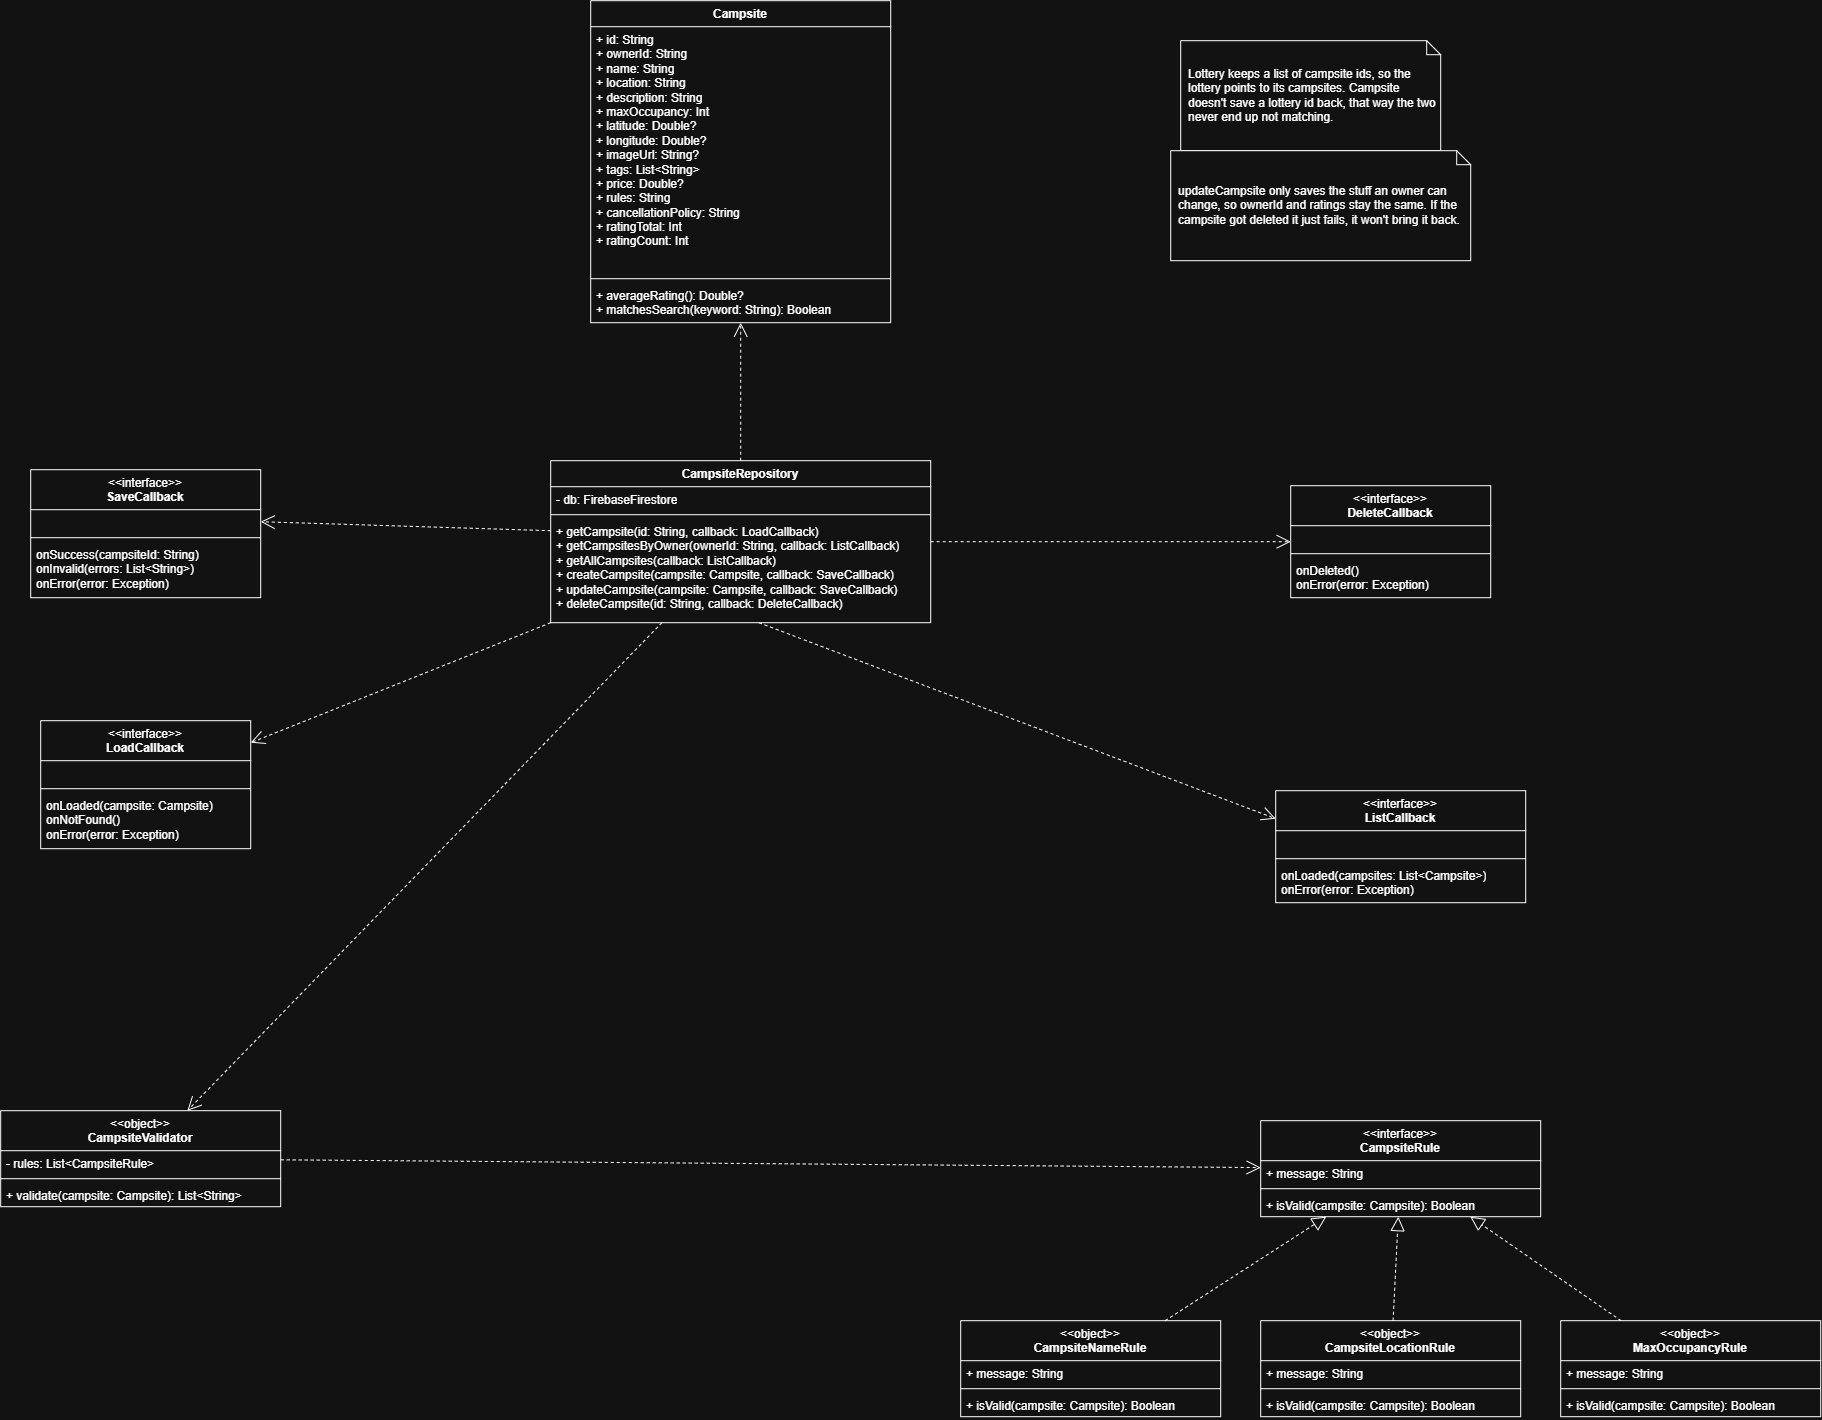

The diagram above was exported from draw.io. Its source (the exported page's mxGraphModel, read from the mxfile embedded in the PNG):
<mxGraphModel dx="3935" dy="2343" grid="1" gridSize="10" guides="1" tooltips="1" connect="1" arrows="1" fold="1" page="0" pageScale="1" pageWidth="850" pageHeight="1100" math="0" shadow="0">
  <root>
    <mxCell id="0" />
    <mxCell id="1" parent="0" />
    <mxCell id="n3" parent="1" style="swimlane;fontStyle=1;align=center;verticalAlign=top;childLayout=stackLayout;horizontal=1;startSize=26;horizontalStack=0;resizeParent=1;resizeParentMax=0;resizeLast=0;collapsible=0;marginBottom=0;whiteSpace=wrap;html=1;" value="Campsite" vertex="1">
      <mxGeometry height="322" width="300" x="410" y="-80" as="geometry" />
    </mxCell>
    <mxCell id="n4" parent="n3" style="text;strokeColor=none;fillColor=none;align=left;verticalAlign=top;spacingLeft=4;spacingRight=4;overflow=hidden;rotatable=0;points=[[0,0.5],[1,0.5]];portConstraint=eastwest;whiteSpace=wrap;html=1;" value="+ id: String&lt;br&gt;+ ownerId: String&lt;br&gt;+ name: String&lt;br&gt;+ location: String&lt;br&gt;+ description: String&lt;br&gt;+ maxOccupancy: Int&lt;br&gt;+ latitude: Double?&lt;br&gt;+ longitude: Double?&lt;br&gt;+ imageUrl: String?&lt;br&gt;+ tags: List&amp;lt;String&amp;gt;&lt;br&gt;+ price: Double?&lt;br&gt;+ rules: String&lt;br&gt;+ cancellationPolicy: String&lt;br&gt;+ ratingTotal: Int&lt;br&gt;+ ratingCount: Int" vertex="1">
      <mxGeometry height="248" width="300" y="26" as="geometry" />
    </mxCell>
    <mxCell id="n5" parent="n3" style="line;strokeWidth=1;fillColor=none;align=left;verticalAlign=middle;spacingTop=-1;spacingLeft=3;spacingRight=3;rotatable=0;labelPosition=right;points=[];portConstraint=eastwest;strokeColor=inherit;" value="" vertex="1">
      <mxGeometry height="8" width="300" y="274" as="geometry" />
    </mxCell>
    <mxCell id="n6" parent="n3" style="text;strokeColor=none;fillColor=none;align=left;verticalAlign=top;spacingLeft=4;spacingRight=4;overflow=hidden;rotatable=0;points=[[0,0.5],[1,0.5]];portConstraint=eastwest;whiteSpace=wrap;html=1;" value="+ averageRating(): Double?&lt;br&gt;+ matchesSearch(keyword: String): Boolean" vertex="1">
      <mxGeometry height="40" width="300" y="282" as="geometry" />
    </mxCell>
    <mxCell id="n7" parent="1" style="swimlane;fontStyle=1;align=center;verticalAlign=top;childLayout=stackLayout;horizontal=1;startSize=26;horizontalStack=0;resizeParent=1;resizeParentMax=0;resizeLast=0;collapsible=0;marginBottom=0;whiteSpace=wrap;html=1;" value="CampsiteRepository" vertex="1">
      <mxGeometry height="162" width="380" x="370" y="380" as="geometry" />
    </mxCell>
    <mxCell id="n8" parent="n7" style="text;strokeColor=none;fillColor=none;align=left;verticalAlign=top;spacingLeft=4;spacingRight=4;overflow=hidden;rotatable=0;points=[[0,0.5],[1,0.5]];portConstraint=eastwest;whiteSpace=wrap;html=1;" value="- db: FirebaseFirestore" vertex="1">
      <mxGeometry height="24" width="380" y="26" as="geometry" />
    </mxCell>
    <mxCell id="n9" parent="n7" style="line;strokeWidth=1;fillColor=none;align=left;verticalAlign=middle;spacingTop=-1;spacingLeft=3;spacingRight=3;rotatable=0;labelPosition=right;points=[];portConstraint=eastwest;strokeColor=inherit;" value="" vertex="1">
      <mxGeometry height="8" width="380" y="50" as="geometry" />
    </mxCell>
    <mxCell id="n10" parent="n7" style="text;strokeColor=none;fillColor=none;align=left;verticalAlign=top;spacingLeft=4;spacingRight=4;overflow=hidden;rotatable=0;points=[[0,0.5],[1,0.5]];portConstraint=eastwest;whiteSpace=wrap;html=1;" value="+ getCampsite(id: String, callback: LoadCallback)&lt;br&gt;+ getCampsitesByOwner(ownerId: String, callback: ListCallback)&lt;br&gt;+ getAllCampsites(callback: ListCallback)&lt;br&gt;+ createCampsite(campsite: Campsite, callback: SaveCallback)&lt;br&gt;+ updateCampsite(campsite: Campsite, callback: SaveCallback)&lt;br&gt;+ deleteCampsite(id: String, callback: DeleteCallback)" vertex="1">
      <mxGeometry height="104" width="380" y="58" as="geometry" />
    </mxCell>
    <mxCell id="n11" parent="1" style="swimlane;fontStyle=0;align=center;verticalAlign=top;childLayout=stackLayout;horizontal=1;startSize=40;horizontalStack=0;resizeParent=1;resizeParentMax=0;resizeLast=0;collapsible=0;marginBottom=0;whiteSpace=wrap;html=1;" value="&amp;lt;&amp;lt;interface&amp;gt;&amp;gt;&lt;br&gt;&lt;b&gt;SaveCallback&lt;/b&gt;" vertex="1">
      <mxGeometry height="128" width="230" x="-150" y="389" as="geometry" />
    </mxCell>
    <mxCell id="n12" parent="n11" style="text;strokeColor=none;fillColor=none;align=left;verticalAlign=top;spacingLeft=4;spacingRight=4;overflow=hidden;rotatable=0;points=[[0,0.5],[1,0.5]];portConstraint=eastwest;whiteSpace=wrap;html=1;" value="" vertex="1">
      <mxGeometry height="24" width="230" y="40" as="geometry" />
    </mxCell>
    <mxCell id="n13" parent="n11" style="line;strokeWidth=1;fillColor=none;align=left;verticalAlign=middle;spacingTop=-1;spacingLeft=3;spacingRight=3;rotatable=0;labelPosition=right;points=[];portConstraint=eastwest;strokeColor=inherit;" value="" vertex="1">
      <mxGeometry height="8" width="230" y="64" as="geometry" />
    </mxCell>
    <mxCell id="n14" parent="n11" style="text;strokeColor=none;fillColor=none;align=left;verticalAlign=top;spacingLeft=4;spacingRight=4;overflow=hidden;rotatable=0;points=[[0,0.5],[1,0.5]];portConstraint=eastwest;whiteSpace=wrap;html=1;" value="onSuccess(campsiteId: String)&lt;br&gt;onInvalid(errors: List&amp;lt;String&amp;gt;)&lt;br&gt;onError(error: Exception)" vertex="1">
      <mxGeometry height="56" width="230" y="72" as="geometry" />
    </mxCell>
    <mxCell id="n15" parent="1" style="swimlane;fontStyle=0;align=center;verticalAlign=top;childLayout=stackLayout;horizontal=1;startSize=40;horizontalStack=0;resizeParent=1;resizeParentMax=0;resizeLast=0;collapsible=0;marginBottom=0;whiteSpace=wrap;html=1;" value="&amp;lt;&amp;lt;interface&amp;gt;&amp;gt;&lt;br&gt;&lt;b&gt;LoadCallback&lt;/b&gt;" vertex="1">
      <mxGeometry height="128" width="210" x="-140" y="640" as="geometry" />
    </mxCell>
    <mxCell id="n16" parent="n15" style="text;strokeColor=none;fillColor=none;align=left;verticalAlign=top;spacingLeft=4;spacingRight=4;overflow=hidden;rotatable=0;points=[[0,0.5],[1,0.5]];portConstraint=eastwest;whiteSpace=wrap;html=1;" value="" vertex="1">
      <mxGeometry height="24" width="210" y="40" as="geometry" />
    </mxCell>
    <mxCell id="n17" parent="n15" style="line;strokeWidth=1;fillColor=none;align=left;verticalAlign=middle;spacingTop=-1;spacingLeft=3;spacingRight=3;rotatable=0;labelPosition=right;points=[];portConstraint=eastwest;strokeColor=inherit;" value="" vertex="1">
      <mxGeometry height="8" width="210" y="64" as="geometry" />
    </mxCell>
    <mxCell id="n18" parent="n15" style="text;strokeColor=none;fillColor=none;align=left;verticalAlign=top;spacingLeft=4;spacingRight=4;overflow=hidden;rotatable=0;points=[[0,0.5],[1,0.5]];portConstraint=eastwest;whiteSpace=wrap;html=1;" value="onLoaded(campsite: Campsite)&lt;br&gt;onNotFound()&lt;br&gt;onError(error: Exception)" vertex="1">
      <mxGeometry height="56" width="210" y="72" as="geometry" />
    </mxCell>
    <mxCell id="n19" parent="1" style="swimlane;fontStyle=0;align=center;verticalAlign=top;childLayout=stackLayout;horizontal=1;startSize=40;horizontalStack=0;resizeParent=1;resizeParentMax=0;resizeLast=0;collapsible=0;marginBottom=0;whiteSpace=wrap;html=1;" value="&amp;lt;&amp;lt;interface&amp;gt;&amp;gt;&lt;br&gt;&lt;b&gt;ListCallback&lt;/b&gt;" vertex="1">
      <mxGeometry height="112" width="250" x="1095" y="710" as="geometry" />
    </mxCell>
    <mxCell id="n20" parent="n19" style="text;strokeColor=none;fillColor=none;align=left;verticalAlign=top;spacingLeft=4;spacingRight=4;overflow=hidden;rotatable=0;points=[[0,0.5],[1,0.5]];portConstraint=eastwest;whiteSpace=wrap;html=1;" value="" vertex="1">
      <mxGeometry height="24" width="250" y="40" as="geometry" />
    </mxCell>
    <mxCell id="n21" parent="n19" style="line;strokeWidth=1;fillColor=none;align=left;verticalAlign=middle;spacingTop=-1;spacingLeft=3;spacingRight=3;rotatable=0;labelPosition=right;points=[];portConstraint=eastwest;strokeColor=inherit;" value="" vertex="1">
      <mxGeometry height="8" width="250" y="64" as="geometry" />
    </mxCell>
    <mxCell id="n22" parent="n19" style="text;strokeColor=none;fillColor=none;align=left;verticalAlign=top;spacingLeft=4;spacingRight=4;overflow=hidden;rotatable=0;points=[[0,0.5],[1,0.5]];portConstraint=eastwest;whiteSpace=wrap;html=1;" value="onLoaded(campsites: List&amp;lt;Campsite&amp;gt;)&lt;br&gt;onError(error: Exception)" vertex="1">
      <mxGeometry height="40" width="250" y="72" as="geometry" />
    </mxCell>
    <mxCell id="n23" parent="1" style="swimlane;fontStyle=0;align=center;verticalAlign=top;childLayout=stackLayout;horizontal=1;startSize=40;horizontalStack=0;resizeParent=1;resizeParentMax=0;resizeLast=0;collapsible=0;marginBottom=0;whiteSpace=wrap;html=1;" value="&amp;lt;&amp;lt;interface&amp;gt;&amp;gt;&lt;br&gt;&lt;b&gt;DeleteCallback&lt;/b&gt;" vertex="1">
      <mxGeometry height="112" width="200" x="1110" y="405" as="geometry" />
    </mxCell>
    <mxCell id="n24" parent="n23" style="text;strokeColor=none;fillColor=none;align=left;verticalAlign=top;spacingLeft=4;spacingRight=4;overflow=hidden;rotatable=0;points=[[0,0.5],[1,0.5]];portConstraint=eastwest;whiteSpace=wrap;html=1;" value="" vertex="1">
      <mxGeometry height="24" width="200" y="40" as="geometry" />
    </mxCell>
    <mxCell id="n25" parent="n23" style="line;strokeWidth=1;fillColor=none;align=left;verticalAlign=middle;spacingTop=-1;spacingLeft=3;spacingRight=3;rotatable=0;labelPosition=right;points=[];portConstraint=eastwest;strokeColor=inherit;" value="" vertex="1">
      <mxGeometry height="8" width="200" y="64" as="geometry" />
    </mxCell>
    <mxCell id="n26" parent="n23" style="text;strokeColor=none;fillColor=none;align=left;verticalAlign=top;spacingLeft=4;spacingRight=4;overflow=hidden;rotatable=0;points=[[0,0.5],[1,0.5]];portConstraint=eastwest;whiteSpace=wrap;html=1;" value="onDeleted()&lt;br&gt;onError(error: Exception)" vertex="1">
      <mxGeometry height="40" width="200" y="72" as="geometry" />
    </mxCell>
    <mxCell id="n27" parent="1" style="swimlane;fontStyle=0;align=center;verticalAlign=top;childLayout=stackLayout;horizontal=1;startSize=40;horizontalStack=0;resizeParent=1;resizeParentMax=0;resizeLast=0;collapsible=0;marginBottom=0;whiteSpace=wrap;html=1;" value="&amp;lt;&amp;lt;object&amp;gt;&amp;gt;&lt;br&gt;&lt;b&gt;CampsiteValidator&lt;/b&gt;" vertex="1">
      <mxGeometry height="96" width="280" x="-180" y="1030" as="geometry" />
    </mxCell>
    <mxCell id="n28" parent="n27" style="text;strokeColor=none;fillColor=none;align=left;verticalAlign=top;spacingLeft=4;spacingRight=4;overflow=hidden;rotatable=0;points=[[0,0.5],[1,0.5]];portConstraint=eastwest;whiteSpace=wrap;html=1;" value="- rules: List&amp;lt;CampsiteRule&amp;gt;" vertex="1">
      <mxGeometry height="24" width="280" y="40" as="geometry" />
    </mxCell>
    <mxCell id="n29" parent="n27" style="line;strokeWidth=1;fillColor=none;align=left;verticalAlign=middle;spacingTop=-1;spacingLeft=3;spacingRight=3;rotatable=0;labelPosition=right;points=[];portConstraint=eastwest;strokeColor=inherit;" value="" vertex="1">
      <mxGeometry height="8" width="280" y="64" as="geometry" />
    </mxCell>
    <mxCell id="n30" parent="n27" style="text;strokeColor=none;fillColor=none;align=left;verticalAlign=top;spacingLeft=4;spacingRight=4;overflow=hidden;rotatable=0;points=[[0,0.5],[1,0.5]];portConstraint=eastwest;whiteSpace=wrap;html=1;" value="+ validate(campsite: Campsite): List&amp;lt;String&amp;gt;" vertex="1">
      <mxGeometry height="24" width="280" y="72" as="geometry" />
    </mxCell>
    <mxCell id="n31" parent="1" style="swimlane;fontStyle=0;align=center;verticalAlign=top;childLayout=stackLayout;horizontal=1;startSize=40;horizontalStack=0;resizeParent=1;resizeParentMax=0;resizeLast=0;collapsible=0;marginBottom=0;whiteSpace=wrap;html=1;" value="&amp;lt;&amp;lt;interface&amp;gt;&amp;gt;&lt;br&gt;&lt;b&gt;CampsiteRule&lt;/b&gt;" vertex="1">
      <mxGeometry height="96" width="280" x="1080" y="1040" as="geometry" />
    </mxCell>
    <mxCell id="n32" parent="n31" style="text;strokeColor=none;fillColor=none;align=left;verticalAlign=top;spacingLeft=4;spacingRight=4;overflow=hidden;rotatable=0;points=[[0,0.5],[1,0.5]];portConstraint=eastwest;whiteSpace=wrap;html=1;" value="+ message: String" vertex="1">
      <mxGeometry height="24" width="280" y="40" as="geometry" />
    </mxCell>
    <mxCell id="n33" parent="n31" style="line;strokeWidth=1;fillColor=none;align=left;verticalAlign=middle;spacingTop=-1;spacingLeft=3;spacingRight=3;rotatable=0;labelPosition=right;points=[];portConstraint=eastwest;strokeColor=inherit;" value="" vertex="1">
      <mxGeometry height="8" width="280" y="64" as="geometry" />
    </mxCell>
    <mxCell id="n34" parent="n31" style="text;strokeColor=none;fillColor=none;align=left;verticalAlign=top;spacingLeft=4;spacingRight=4;overflow=hidden;rotatable=0;points=[[0,0.5],[1,0.5]];portConstraint=eastwest;whiteSpace=wrap;html=1;" value="+ isValid(campsite: Campsite): Boolean" vertex="1">
      <mxGeometry height="24" width="280" y="72" as="geometry" />
    </mxCell>
    <mxCell id="n35" parent="1" style="swimlane;fontStyle=0;align=center;verticalAlign=top;childLayout=stackLayout;horizontal=1;startSize=40;horizontalStack=0;resizeParent=1;resizeParentMax=0;resizeLast=0;collapsible=0;marginBottom=0;whiteSpace=wrap;html=1;" value="&amp;lt;&amp;lt;object&amp;gt;&amp;gt;&lt;br&gt;&lt;b&gt;CampsiteNameRule&lt;/b&gt;" vertex="1">
      <mxGeometry height="96" width="260" x="780" y="1240" as="geometry" />
    </mxCell>
    <mxCell id="n36" parent="n35" style="text;strokeColor=none;fillColor=none;align=left;verticalAlign=top;spacingLeft=4;spacingRight=4;overflow=hidden;rotatable=0;points=[[0,0.5],[1,0.5]];portConstraint=eastwest;whiteSpace=wrap;html=1;" value="+ message: String" vertex="1">
      <mxGeometry height="24" width="260" y="40" as="geometry" />
    </mxCell>
    <mxCell id="n37" parent="n35" style="line;strokeWidth=1;fillColor=none;align=left;verticalAlign=middle;spacingTop=-1;spacingLeft=3;spacingRight=3;rotatable=0;labelPosition=right;points=[];portConstraint=eastwest;strokeColor=inherit;" value="" vertex="1">
      <mxGeometry height="8" width="260" y="64" as="geometry" />
    </mxCell>
    <mxCell id="n38" parent="n35" style="text;strokeColor=none;fillColor=none;align=left;verticalAlign=top;spacingLeft=4;spacingRight=4;overflow=hidden;rotatable=0;points=[[0,0.5],[1,0.5]];portConstraint=eastwest;whiteSpace=wrap;html=1;" value="+ isValid(campsite: Campsite): Boolean" vertex="1">
      <mxGeometry height="24" width="260" y="72" as="geometry" />
    </mxCell>
    <mxCell id="n39" parent="1" style="swimlane;fontStyle=0;align=center;verticalAlign=top;childLayout=stackLayout;horizontal=1;startSize=40;horizontalStack=0;resizeParent=1;resizeParentMax=0;resizeLast=0;collapsible=0;marginBottom=0;whiteSpace=wrap;html=1;" value="&amp;lt;&amp;lt;object&amp;gt;&amp;gt;&lt;br&gt;&lt;b&gt;CampsiteLocationRule&lt;/b&gt;" vertex="1">
      <mxGeometry height="96" width="260" x="1080" y="1240" as="geometry" />
    </mxCell>
    <mxCell id="n40" parent="n39" style="text;strokeColor=none;fillColor=none;align=left;verticalAlign=top;spacingLeft=4;spacingRight=4;overflow=hidden;rotatable=0;points=[[0,0.5],[1,0.5]];portConstraint=eastwest;whiteSpace=wrap;html=1;" value="+ message: String" vertex="1">
      <mxGeometry height="24" width="260" y="40" as="geometry" />
    </mxCell>
    <mxCell id="n41" parent="n39" style="line;strokeWidth=1;fillColor=none;align=left;verticalAlign=middle;spacingTop=-1;spacingLeft=3;spacingRight=3;rotatable=0;labelPosition=right;points=[];portConstraint=eastwest;strokeColor=inherit;" value="" vertex="1">
      <mxGeometry height="8" width="260" y="64" as="geometry" />
    </mxCell>
    <mxCell id="n42" parent="n39" style="text;strokeColor=none;fillColor=none;align=left;verticalAlign=top;spacingLeft=4;spacingRight=4;overflow=hidden;rotatable=0;points=[[0,0.5],[1,0.5]];portConstraint=eastwest;whiteSpace=wrap;html=1;" value="+ isValid(campsite: Campsite): Boolean" vertex="1">
      <mxGeometry height="24" width="260" y="72" as="geometry" />
    </mxCell>
    <mxCell id="n43" parent="1" style="swimlane;fontStyle=0;align=center;verticalAlign=top;childLayout=stackLayout;horizontal=1;startSize=40;horizontalStack=0;resizeParent=1;resizeParentMax=0;resizeLast=0;collapsible=0;marginBottom=0;whiteSpace=wrap;html=1;" value="&amp;lt;&amp;lt;object&amp;gt;&amp;gt;&lt;br&gt;&lt;b&gt;MaxOccupancyRule&lt;/b&gt;" vertex="1">
      <mxGeometry height="96" width="260" x="1380" y="1240" as="geometry" />
    </mxCell>
    <mxCell id="n44" parent="n43" style="text;strokeColor=none;fillColor=none;align=left;verticalAlign=top;spacingLeft=4;spacingRight=4;overflow=hidden;rotatable=0;points=[[0,0.5],[1,0.5]];portConstraint=eastwest;whiteSpace=wrap;html=1;" value="+ message: String" vertex="1">
      <mxGeometry height="24" width="260" y="40" as="geometry" />
    </mxCell>
    <mxCell id="n45" parent="n43" style="line;strokeWidth=1;fillColor=none;align=left;verticalAlign=middle;spacingTop=-1;spacingLeft=3;spacingRight=3;rotatable=0;labelPosition=right;points=[];portConstraint=eastwest;strokeColor=inherit;" value="" vertex="1">
      <mxGeometry height="8" width="260" y="64" as="geometry" />
    </mxCell>
    <mxCell id="n46" parent="n43" style="text;strokeColor=none;fillColor=none;align=left;verticalAlign=top;spacingLeft=4;spacingRight=4;overflow=hidden;rotatable=0;points=[[0,0.5],[1,0.5]];portConstraint=eastwest;whiteSpace=wrap;html=1;" value="+ isValid(campsite: Campsite): Boolean" vertex="1">
      <mxGeometry height="24" width="260" y="72" as="geometry" />
    </mxCell>
    <mxCell id="n47" edge="1" parent="1" style="endArrow=open;endSize=12;dashed=1;html=1;rounded=0;entryX=1;entryY=0.5;entryDx=0;entryDy=0;" target="n12">
      <mxGeometry relative="1" as="geometry">
        <mxPoint x="370.00287128712904" y="450" as="sourcePoint" />
        <mxPoint x="143.1711881188117" y="608" as="targetPoint" />
      </mxGeometry>
    </mxCell>
    <mxCell id="n48" edge="1" parent="1" source="n7" style="endArrow=open;endSize=12;dashed=1;html=1;rounded=0;exitX=0;exitY=1;exitDx=0;exitDy=0;" target="n15">
      <mxGeometry relative="1" as="geometry">
        <mxPoint x="510.991287128713" y="542" as="sourcePoint" />
      </mxGeometry>
    </mxCell>
    <mxCell id="n49" edge="1" parent="1" style="endArrow=open;endSize=12;dashed=1;html=1;rounded=0;entryX=0;entryY=0.25;entryDx=0;entryDy=0;" target="n19">
      <mxGeometry relative="1" as="geometry">
        <mxPoint x="578.2216949152545" y="542" as="sourcePoint" />
        <mxPoint x="607.6793220338988" y="700" as="targetPoint" />
      </mxGeometry>
    </mxCell>
    <mxCell id="n50" edge="1" parent="1" source="n7" style="endArrow=open;endSize=12;dashed=1;html=1;rounded=0;" target="n23">
      <mxGeometry relative="1" as="geometry" />
    </mxCell>
    <mxCell id="n51" edge="1" parent="1" source="n7" style="endArrow=open;endSize=12;dashed=1;html=1;rounded=0;exitX=0.5;exitY=0;exitDx=0;exitDy=0;" target="n3">
      <mxGeometry relative="1" as="geometry">
        <mxPoint x="470" y="380" as="sourcePoint" />
      </mxGeometry>
    </mxCell>
    <mxCell id="n52" edge="1" parent="1" source="n7" style="endArrow=open;endSize=12;dashed=1;html=1;rounded=0;" target="n27">
      <mxGeometry relative="1" as="geometry" />
    </mxCell>
    <mxCell id="n53" edge="1" parent="1" source="n27" style="endArrow=open;endSize=12;dashed=1;html=1;rounded=0;" target="n31">
      <mxGeometry relative="1" as="geometry" />
    </mxCell>
    <mxCell id="n54" edge="1" parent="1" source="n35" style="endArrow=block;endFill=0;endSize=12;dashed=1;html=1;rounded=0;" target="n31">
      <mxGeometry relative="1" as="geometry" />
    </mxCell>
    <mxCell id="n55" edge="1" parent="1" source="n39" style="endArrow=block;endFill=0;endSize=12;dashed=1;html=1;rounded=0;" target="n31">
      <mxGeometry relative="1" as="geometry" />
    </mxCell>
    <mxCell id="n56" edge="1" parent="1" source="n43" style="endArrow=block;endFill=0;endSize=12;dashed=1;html=1;rounded=0;" target="n31">
      <mxGeometry relative="1" as="geometry" />
    </mxCell>
    <mxCell id="n57" parent="1" style="shape=note;whiteSpace=wrap;html=1;backgroundOutline=1;size=14;align=left;spacingLeft=6;" value="Lottery keeps a list of campsite ids, so the lottery points to its campsites. Campsite doesn't save a lottery id back, that way the two never end up not matching." vertex="1">
      <mxGeometry height="110" width="260" x="1000" y="-40" as="geometry" />
    </mxCell>
    <mxCell id="n58" parent="1" style="shape=note;whiteSpace=wrap;html=1;backgroundOutline=1;size=14;align=left;spacingLeft=6;" value="updateCampsite only saves the stuff an owner can change, so ownerId and ratings stay the same. If the campsite got deleted it just fails, it won't bring it back." vertex="1">
      <mxGeometry height="110" width="300" x="990" y="70" as="geometry" />
    </mxCell>
  </root>
</mxGraphModel>